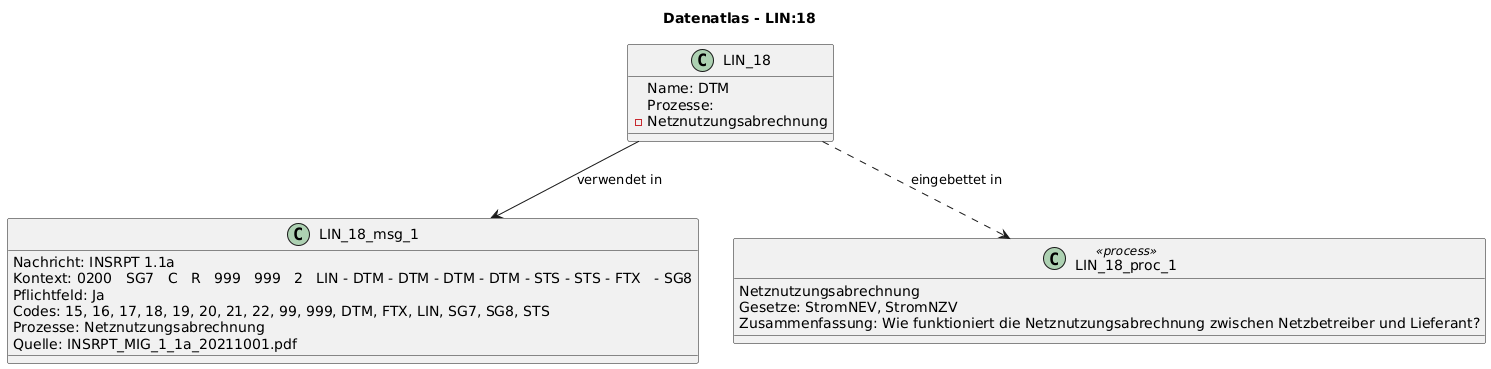

The diagram above was rendered by PlantUML. Its source (embedded in the PNG):
@startuml
title Datenatlas - LIN:18
class LIN_18 {
  Name: DTM
  Prozesse:
    - Netznutzungsabrechnung
}
class LIN_18_msg_1 {
  Nachricht: INSRPT 1.1a
  Kontext: 0200   SG7   C   R   999   999   2   LIN - DTM - DTM - DTM - DTM - STS - STS - FTX   - SG8
  Pflichtfeld: Ja
  Codes: 15, 16, 17, 18, 19, 20, 21, 22, 99, 999, DTM, FTX, LIN, SG7, SG8, STS
  Prozesse: Netznutzungsabrechnung
  Quelle: INSRPT_MIG_1_1a_20211001.pdf
}
LIN_18 --> LIN_18_msg_1 : verwendet in
class LIN_18_proc_1 <<process>> {
  Netznutzungsabrechnung
  Gesetze: StromNEV, StromNZV
  Zusammenfassung: Wie funktioniert die Netznutzungsabrechnung zwischen Netzbetreiber und Lieferant?
}
LIN_18 ..> LIN_18_proc_1 : eingebettet in
@enduml